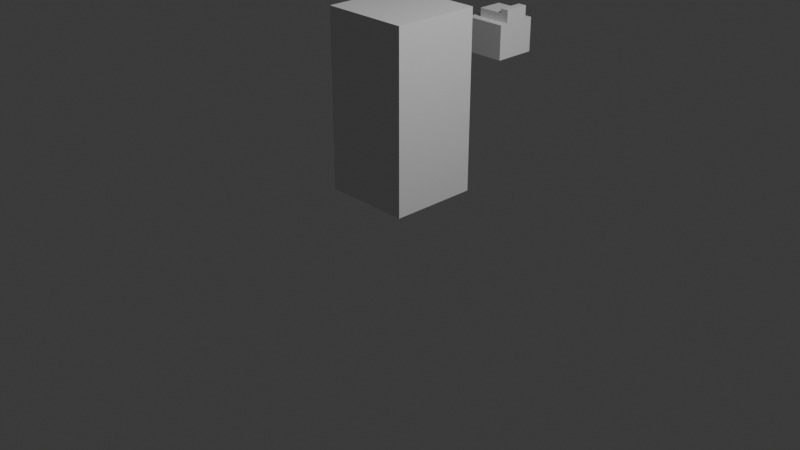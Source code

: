 # Source: camera.blend  (saved by Blender 4.2.66; exported with 4.5.12 LTS)
import bpy
from mathutils import Matrix  # noqa: F401  (used for matrix-valued properties, if any)

bpy.ops.wm.read_factory_settings(use_empty=True)
scene = bpy.context.scene
scene.name = 'Scene'

# ---- collections
col_collection = bpy.data.collections.new('Collection'); scene.collection.children.link(col_collection)

# ---- materials (node trees are filled in below, after node groups)
mat_material = bpy.data.materials.new('Material')
mat_material.alpha_threshold = 0.0
mat_material.roughness = 0.5
mat_material.line_color = (0.0, 0.0, 0.0, 1.0)

# ---- material node trees
mat_material.use_nodes = True; mat_material.node_tree.nodes.clear()
_N = mat_material.node_tree.nodes; _L = mat_material.node_tree.links
n0 = _N.new('ShaderNodeOutputMaterial'); n0.name = 'Material Output'; n0.location = (300, 300)
n1 = _N.new('ShaderNodeBsdfPrincipled'); n1.name = 'Principled BSDF'; n1.location = (10, 300)
n1.inputs[3].default_value = 1.45
_L.new(n1.outputs[0], n0.inputs[0])
n0.is_active_output = True

# ---- world
world_world = bpy.data.worlds.new('World'); scene.world = world_world
world_world.use_nodes = True; world_world.node_tree.nodes.clear()
_N = world_world.node_tree.nodes; _L = world_world.node_tree.links
n0 = _N.new('ShaderNodeOutputWorld'); n0.name = 'World Output'; n0.location = (300, 300)
n1 = _N.new('ShaderNodeBackground'); n1.name = 'Background'; n1.location = (10, 300)
n1.inputs[0].default_value = (0.05088, 0.05088, 0.05088, 1.0)
_L.new(n1.outputs[0], n0.inputs[0])
n0.is_active_output = True
world_world.color = (0.05088, 0.05088, 0.05088)
world_world.sun_shadow_jitter_overblur = 0.0

# ---- cameras
cam_camera = bpy.data.cameras.new('Camera')
cam_camera.clip_end = 100.0
cam_camera.ortho_scale = 7.314

# ---- lights
light_light = bpy.data.lights.new('Light', 'POINT')
light_light.energy = 1000.0
light_light.shadow_soft_size = 0.1

# ---- meshes
me_cube = bpy.data.meshes.new('Cube')
me_cube.from_pydata([(0.0, 1.0, 1.0), (0.0, 1.0, -1.0), (0.0, 0.0, 1.0), (0.0, 0.0, -1.0), (-1.0, 1.0, 1.0), (-1.0, 1.0, -1.0), (-1.0, 0.0, 1.0), (-1.0, 0.0, -1.0)], [], [(0, 4, 6, 2), (3, 2, 6, 7), (7, 6, 4, 5), (5, 1, 3, 7), (1, 0, 2, 3), (5, 4, 0, 1)])
_uv = me_cube.uv_layers.new(name='UVMap')
_uv.uv.foreach_set('vector', [0.625, 0.5, 0.875, 0.5, 0.875, 0.75, 0.625, 0.75, 0.375, 0.75, 0.625, 0.75, 0.625, 1.0, 0.375, 1.0, 0.375, 0.0, 0.625, 0.0, 0.625, 0.25, 0.375, 0.25, 0.125, 0.5, 0.375, 0.5, 0.375, 0.75, 0.125, 0.75, 0.375, 0.5, 0.625, 0.5, 0.625, 0.75, 0.375, 0.75, 0.375, 0.25, 0.625, 0.25, 0.625, 0.5, 0.375, 0.5])
me_cube.materials.append(mat_material)
me_cube.use_mirror_vertex_groups = False
me_cube.update()
me_cube_001 = bpy.data.meshes.new('Cube.001')
me_cube_001.from_pydata([(0.25, 0.2, 0.2425), (0.25, 0.2, -0.1575), (0.25, -0.3, 0.2425), (0.2, -0.1, -0.0275), (0.25, -0.3, -0.1575), (0.2, -0.1, -0.0575), (-0.25, 0.2, 0.2425), (-0.25, 0.2, -0.1575), (-0.25, -0.3, 0.2425), (-0.2, -0.1, -0.0275), (-0.25, -0.3, -0.1575), (-0.2, -0.1, -0.0575), (-0.2, 0.2, -0.0575), (-0.2, 0.2, -0.0275), (0.2, 0.2, -0.0275), (0.2, 0.2, -0.0575)], [], [(0, 6, 8, 2), (4, 2, 8, 10), (10, 8, 6, 7), (7, 1, 4, 10), (1, 0, 2, 4), (12, 7, 6, 0, 1, 15, 14, 13), (1, 7, 12, 15), (3, 9, 13, 14), (5, 11, 9, 3), (13, 9, 11, 12), (12, 11, 5, 15), (15, 5, 3, 14)])
_uv = me_cube_001.uv_layers.new(name='UVMap')
_uv.uv.foreach_set('vector', [0.3571, 2.696e-08, 0.3571, 0.3571, 1.561e-08, 0.3571, 4.257e-08, 3.214e-15, 0.6429, 0.7143, 0.3571, 0.7143, 0.3571, 0.3571, 0.6429, 0.3571, 0.9286, 0.3571, 0.6429, 0.3571, 0.6429, -1.533e-08, 0.9286, 6.243e-09, 0.3571, 0.3571, 0.3571, 0.7143, 9.935e-09, 0.7143, 3.69e-08, 0.3571, 0.6429, 0.3571, 0.3571, 0.3571, 0.3571, 5.676e-09, 0.6429, 2.725e-08, 0.8571, 0.6786, 0.9286, 0.7143, 0.6429, 0.7143, 0.6429, 0.3571, 0.9286, 0.3571, 0.8571, 0.3929, 0.8357, 0.3929, 0.8357, 0.6786, 0.9286, 0.3571, 0.9286, 0.7143, 0.8571, 0.6786, 0.8571, 0.3929, 4.33e-09, 1.0, 2.59e-08, 0.7143, 0.2143, 0.7143, 0.2143, 1.0, 0.45, 0.7143, 0.45, 1.0, 0.4286, 1.0, 0.4286, 0.7143, 0.45, 0.9286, 0.45, 0.7143, 0.4714, 0.7143, 0.4714, 0.9286, 0.4286, 1.0, 0.2143, 1.0, 0.2143, 0.7143, 0.4286, 0.7143, 0.4929, 0.7143, 0.4929, 0.9286, 0.4714, 0.9286, 0.4714, 0.7143])
me_cube_001.materials.append(mat_material)
me_cube_001.use_mirror_vertex_groups = False
me_cube_001.update()
me_cube_002 = bpy.data.meshes.new('Cube.002')
me_cube_002.from_pydata([(0.15, 0.15, 0.05), (0.15, 0.15, -0.05), (0.15, -0.15, 0.05), (0.15, -0.15, -0.05), (-0.15, 0.15, 0.05), (-0.15, 0.15, -0.05), (-0.15, -0.15, 0.05), (-0.15, -0.15, -0.05)], [], [(0, 4, 6, 2), (3, 2, 6, 7), (7, 6, 4, 5), (5, 1, 3, 7), (1, 0, 2, 3), (5, 4, 0, 1)])
_uv = me_cube_002.uv_layers.new(name='UVMap')
_uv.uv.foreach_set('vector', [0.5, 3.775e-08, 0.5, 0.5, 1.192e-08, 0.5, 4.967e-08, 3.75e-15, 0.6667, 0.5, 0.5, 0.5, 0.5, -1.192e-08, 0.6667, 6.614e-10, 0.6667, 1.0, 0.5, 1.0, 0.5, 0.5, 0.6667, 0.5, 0.5, 0.5, 0.5, 1.0, -9.921e-10, 1.0, 3.676e-08, 0.5, 0.8333, 0.5, 0.6667, 0.5, 0.6667, 6.614e-10, 0.8333, 1.324e-08, 0.8333, 1.0, 0.6667, 1.0, 0.6667, 0.5, 0.8333, 0.5])
me_cube_002.materials.append(mat_material)
me_cube_002.use_mirror_vertex_groups = False
me_cube_002.update()
me_cube_003 = bpy.data.meshes.new('Cube.003')
me_cube_003.from_pydata([(0.05, 0.15, 0.075), (0.05, 0.15, -0.075), (0.05, -0.15, 0.075), (0.05, -0.15, -0.075), (-0.05, 0.15, 0.075), (-0.05, 0.15, -0.075), (-0.05, -0.15, 0.075), (-0.05, -0.15, -0.075)], [], [(0, 4, 6, 2), (3, 2, 6, 7), (7, 6, 4, 5), (5, 1, 3, 7), (1, 0, 2, 3), (5, 4, 0, 1)])
_uv = me_cube_003.uv_layers.new(name='UVMap')
_uv.uv.foreach_set('vector', [0.8, 0.6, 0.6, 0.6, 0.6, 0.0, 0.8, 0.0, 0.0, 0.9, 0.0, 0.6, 0.2, 0.6, 0.2, 0.9, 0.3, 0.6, 1.431e-08, 0.6, 5.96e-08, 4.5e-15, 0.3, 2.265e-08, 1.0, 0.6, 0.8, 0.6, 0.8, 0.0, 1.0, 0.0, 0.6, 0.6, 0.3, 0.6, 0.3, -7.153e-09, 0.6, 1.55e-08, 0.2, 0.9, 0.2, 0.6, 0.4, 0.6, 0.4, 0.9])
me_cube_003.materials.append(mat_material)
me_cube_003.use_mirror_vertex_groups = False
me_cube_003.update()
me_cube_004 = bpy.data.meshes.new('Cube.004')
me_cube_004.from_pydata([(0.2, 0.15, 0.015), (0.2, 0.15, -0.015), (0.2, -0.15, 0.015), (0.2, -0.15, -0.015), (-0.2, 0.15, 0.015), (-0.2, 0.15, -0.015), (-0.2, -0.15, 0.015), (-0.2, -0.15, -0.015)], [], [(0, 4, 6, 2), (3, 2, 6, 7), (7, 6, 4, 5), (5, 1, 3, 7), (1, 0, 2, 3), (5, 4, 0, 1)])
_uv = me_cube_004.uv_layers.new(name='UVMap')
_uv.uv.foreach_set('vector', [0.4348, 3.283e-08, 0.4348, 0.5797, -5.751e-10, 0.5797, 4.319e-08, 3.261e-15, 0.913, 0.5797, 0.8696, 0.5797, 0.8696, 8.627e-10, 0.913, 4.145e-09, 1.0, 0.4348, 0.9565, 0.4348, 0.9565, 7.428e-09, 1.0, 1.071e-08, 0.8696, 4.405e-08, 0.8696, 0.5797, 0.4348, 0.5797, 0.4348, 1.123e-08, 1.0, 0.8696, 0.9565, 0.8696, 0.9565, 0.4348, 1.0, 0.4348, 0.9565, 0.5797, 0.913, 0.5797, 0.913, 4.145e-09, 0.9565, 7.428e-09])
me_cube_004.materials.append(mat_material)
me_cube_004.use_mirror_vertex_groups = False
me_cube_004.update()

# ---- objects
ob_cube = bpy.data.objects.new('Cube', me_cube)
ob_light = bpy.data.objects.new('Light', light_light)
ob_camera = bpy.data.objects.new('Camera', cam_camera)
ob_cube_001 = bpy.data.objects.new('Cube.001', me_cube_001)
ob_cube_002 = bpy.data.objects.new('Cube.002', me_cube_002)
ob_cube_003 = bpy.data.objects.new('Cube.003', me_cube_003)
ob_cube_004 = bpy.data.objects.new('Cube.004', me_cube_004)

# ---- transforms, parenting, visibility, modifiers, constraints
ob_cube.location = (0.0, 0.0, 1.0)
ob_cube.lock_rotations_4d = False
ob_cube.empty_display_type = 'ARROWS'
ob_cube.lineart.crease_threshold = 0.0
ob_light.location = (4.076, 1.005, 5.904)
ob_light.rotation_euler = (0.6503, 0.05522, 1.866)
ob_light.lock_rotations_4d = False
ob_light.empty_display_type = 'ARROWS'
ob_light.color = (0.0, 0.0, 0.0, 0.0)
ob_light.lineart.crease_threshold = 0.0
ob_camera.location = (7.359, -6.926, 4.958)
ob_camera.rotation_euler = (1.109, 0.0, 0.8149)
ob_camera.lock_rotations_4d = False
ob_camera.empty_display_type = 'ARROWS'
ob_camera.color = (0.0, 0.0, 0.0, 0.0)
ob_camera.display_type = 'WIRE'
ob_camera.lineart.crease_threshold = 0.0
ob_cube_001.location = (-0.75, 2.3, 1.257)
ob_cube_001.lock_rotations_4d = False
ob_cube_001.empty_display_type = 'ARROWS'
ob_cube_001.lineart.crease_threshold = 0.0
ob_cube_002.location = (-0.75, 2.25, 1.55)
ob_cube_002.lock_rotations_4d = False
ob_cube_002.empty_display_type = 'ARROWS'
ob_cube_002.lineart.crease_threshold = 0.0
ob_cube_003.location = (-0.55, 2.25, 1.575)
ob_cube_003.lock_rotations_4d = False
ob_cube_003.empty_display_type = 'ARROWS'
ob_cube_003.lineart.crease_threshold = 0.0
ob_cube_004.location = (-0.75, 2.35, 1.215)
ob_cube_004.lock_rotations_4d = False
ob_cube_004.empty_display_type = 'ARROWS'
ob_cube_004.lineart.crease_threshold = 0.0

# ---- collection membership
col_collection.objects.link(ob_cube)
col_collection.objects.link(ob_light)
col_collection.objects.link(ob_camera)
col_collection.objects.link(ob_cube_001)
col_collection.objects.link(ob_cube_002)
col_collection.objects.link(ob_cube_003)
col_collection.objects.link(ob_cube_004)

# ---- scene / render settings (as saved in the file)
scene.camera = ob_camera
scene.frame_start = 1; scene.frame_end = 250; scene.frame_set(1)
scene.render.engine = 'BLENDER_EEVEE_NEXT'
bpy.context.view_layer.update()
